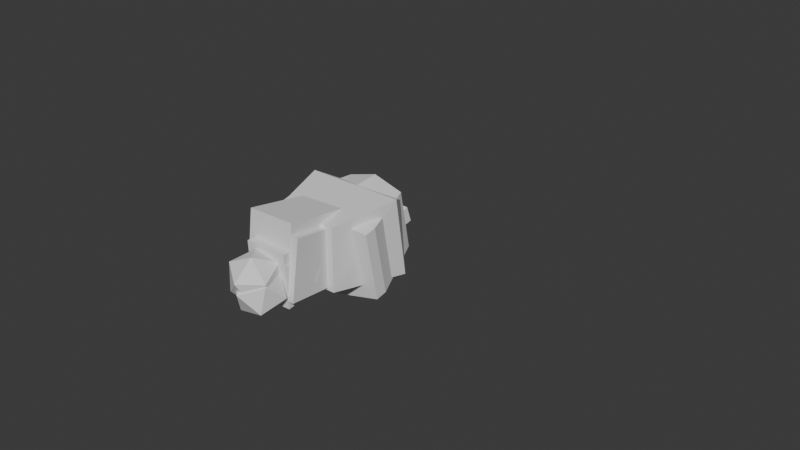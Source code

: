 # Source: man.blend  (saved by Blender 5.0.119; exported with 4.5.12 LTS)
import bpy
from mathutils import Matrix  # noqa: F401  (used for matrix-valued properties, if any)

bpy.ops.wm.read_factory_settings(use_empty=True)
scene = bpy.context.scene
scene.name = 'Scene'

# ---- collections
col_collection = bpy.data.collections.new('Collection'); scene.collection.children.link(col_collection)

# ---- world
world_world = bpy.data.worlds.new('World'); scene.world = world_world
world_world.use_nodes = True; world_world.node_tree.nodes.clear()
_N = world_world.node_tree.nodes; _L = world_world.node_tree.links
n0 = _N.new('ShaderNodeOutputWorld'); n0.name = 'World Output'; n0.location = (200, 100)
n1 = _N.new('ShaderNodeBackground'); n1.name = 'Background'; n1.location = (-200, 100)
n1.inputs[0].default_value = (0.05088, 0.05088, 0.05088, 1.0)
_L.new(n1.outputs[0], n0.inputs[0])
n0.is_active_output = True
world_world.color = (0.05088, 0.05088, 0.05088)
world_world.sun_shadow_jitter_overblur = 0.0

# ---- meshes
me_cube_002 = bpy.data.meshes.new('Cube.002')
me_cube_002.from_pydata([(-0.3819, -0.4941, -0.7175), (-0.3563, -0.4609, 0.7191), (-0.3819, 0.4941, -0.7175), (-0.3563, 0.4609, 0.7191), (0.3819, -0.4941, -0.7175), (0.3563, -0.4609, 0.7191), (0.3819, 0.4941, -0.7175), (0.3563, 0.4609, 0.7191), (-0.5401, -0.769, 0.0), (-0.4578, 0.7735, 0.0), (0.4578, 0.7735, 0.0), (0.5401, -0.769, 0.0), (0.0, 0.5568, -0.7881), (0.0, 0.5194, 0.7849), (0.0, -0.5568, -0.7881), (0.0, -0.5194, 0.7849), (0.0, -0.8577, 0.0), (0.0, 0.8487, 0.0)], [], [(8, 1, 3, 9), (17, 13, 7, 10), (10, 7, 5, 11), (16, 15, 1, 8), (12, 6, 4, 14), (13, 3, 1, 15), (14, 16, 8, 0), (6, 10, 11, 4), (12, 17, 10, 6), (0, 8, 9, 2), (2, 9, 17, 12), (4, 11, 16, 14), (7, 13, 15, 5), (2, 12, 14, 0), (11, 5, 15, 16), (9, 3, 13, 17)])
_uv = me_cube_002.uv_layers.new(name='UVMap')
_uv.uv.foreach_set('vector', [0.5, 0.0, 0.625, 0.0, 0.625, 0.25, 0.5, 0.25, 0.5, 0.375, 0.625, 0.375, 0.625, 0.5, 0.5, 0.5, 0.5, 0.5, 0.625, 0.5, 0.625, 0.75, 0.5, 0.75, 0.5, 0.875, 0.625, 0.875, 0.625, 1.0, 0.5, 1.0, 0.25, 0.5, 0.375, 0.5, 0.375, 0.75, 0.25, 0.75, 0.75, 0.5, 0.875, 0.5, 0.875, 0.75, 0.75, 0.75, 0.375, 0.875, 0.5, 0.875, 0.5, 1.0, 0.375, 1.0, 0.375, 0.5, 0.5, 0.5, 0.5, 0.75, 0.375, 0.75, 0.375, 0.375, 0.5, 0.375, 0.5, 0.5, 0.375, 0.5, 0.375, 0.0, 0.5, 0.0, 0.5, 0.25, 0.375, 0.25, 0.375, 0.25, 0.5, 0.25, 0.5, 0.375, 0.375, 0.375, 0.375, 0.75, 0.5, 0.75, 0.5, 0.875, 0.375, 0.875, 0.625, 0.5, 0.75, 0.5, 0.75, 0.75, 0.625, 0.75, 0.125, 0.5, 0.25, 0.5, 0.25, 0.75, 0.125, 0.75, 0.5, 0.75, 0.625, 0.75, 0.625, 0.875, 0.5, 0.875, 0.5, 0.25, 0.625, 0.25, 0.625, 0.375, 0.5, 0.375])
me_cube_002.update()
me_cube_003 = bpy.data.meshes.new('Cube.003')
me_cube_003.from_pydata([(-0.2814, -0.3358, 0.2636), (-0.2814, -0.2173, -0.3675), (-0.2814, 0.2173, 0.3675), (-0.2814, 0.3358, -0.2636), (0.2814, -0.3358, 0.2636), (0.2814, -0.2173, -0.3675), (0.2814, 0.2173, 0.3675), (0.2814, 0.3358, -0.2636)], [], [(0, 1, 3, 2), (2, 3, 7, 6), (6, 7, 5, 4), (4, 5, 1, 0), (2, 6, 4, 0), (7, 3, 1, 5)])
_uv = me_cube_003.uv_layers.new(name='UVMap')
_uv.uv.foreach_set('vector', [0.375, 0.0, 0.625, 0.0, 0.625, 0.25, 0.375, 0.25, 0.375, 0.25, 0.625, 0.25, 0.625, 0.5, 0.375, 0.5, 0.375, 0.5, 0.625, 0.5, 0.625, 0.75, 0.375, 0.75, 0.375, 0.75, 0.625, 0.75, 0.625, 1.0, 0.375, 1.0, 0.125, 0.5, 0.375, 0.5, 0.375, 0.75, 0.125, 0.75, 0.625, 0.5, 0.875, 0.5, 0.875, 0.75, 0.625, 0.75])
me_cube_003.update()
me_cube_004 = bpy.data.meshes.new('Cube.004')
me_cube_004.from_pydata([(-0.6479, -0.6479, -1.0), (-0.6064, -0.4756, 0.9), (-0.6479, 0.6479, -1.0), (-0.6064, 0.6064, 1.0), (0.6479, -0.6479, -1.0), (0.6064, -0.4756, 0.9), (0.6479, 0.6479, -1.0), (0.6064, 0.6064, 1.0), (-1.0, -0.8078, 0.3141), (-1.0, 0.8154, 0.5679), (1.0, 0.8154, 0.5679), (1.0, -0.8078, 0.3141)], [], [(8, 1, 3, 9), (9, 3, 7, 10), (10, 7, 5, 11), (11, 5, 1, 8), (2, 6, 4, 0), (7, 3, 1, 5), (4, 11, 8, 0), (6, 10, 11, 4), (2, 9, 10, 6), (0, 8, 9, 2)])
_uv = me_cube_004.uv_layers.new(name='UVMap')
_uv.uv.foreach_set('vector', [0.5479, 0.0, 0.625, 0.0, 0.625, 0.25, 0.5479, 0.25, 0.5479, 0.25, 0.625, 0.25, 0.625, 0.5, 0.5479, 0.5, 0.5479, 0.5, 0.625, 0.5, 0.625, 0.75, 0.5479, 0.75, 0.5479, 0.75, 0.625, 0.75, 0.625, 1.0, 0.5479, 1.0, 0.125, 0.5, 0.375, 0.5, 0.375, 0.75, 0.125, 0.75, 0.625, 0.5, 0.875, 0.5, 0.875, 0.75, 0.625, 0.75, 0.375, 0.75, 0.5479, 0.75, 0.5479, 1.0, 0.375, 1.0, 0.375, 0.5, 0.5479, 0.5, 0.5479, 0.75, 0.375, 0.75, 0.375, 0.25, 0.5479, 0.25, 0.5479, 0.5, 0.375, 0.5, 0.375, 0.0, 0.5479, 0.0, 0.5479, 0.25, 0.375, 0.25])
me_cube_004.update()
me_icosphere = bpy.data.meshes.new('Icosphere')
me_icosphere.from_pydata([(-0.03477, -0.09363, 0.4976), (0.2964, 0.2776, 0.3045), (-0.2314, 0.3531, 0.2818), (-0.4609, -0.1172, 0.1773), (-0.07497, -0.4834, 0.1353), (0.3931, -0.2394, 0.2139), (0.07497, 0.4834, -0.1353), (-0.3931, 0.2394, -0.2139), (-0.2964, -0.2776, -0.3045), (0.2314, -0.3531, -0.2818), (0.4609, 0.1172, -0.1773), (0.03477, 0.09363, -0.4976)], [], [(0, 1, 2), (1, 0, 5), (0, 2, 3), (0, 3, 4), (0, 4, 5), (1, 5, 10), (2, 1, 6), (3, 2, 7), (4, 3, 8), (5, 4, 9), (1, 10, 6), (2, 6, 7), (3, 7, 8), (4, 8, 9), (5, 9, 10), (6, 10, 11), (7, 6, 11), (8, 7, 11), (9, 8, 11), (10, 9, 11)])
_uv = me_icosphere.uv_layers.new(name='UVMap')
_uv.uv.foreach_set('vector', [0.1818, 0.0, 0.2727, 0.1575, 0.09091, 0.1575, 0.2727, 0.1575, 0.3636, 0.0, 0.4545, 0.1575, 0.9091, 0.0, 1.0, 0.1575, 0.8182, 0.1575, 0.7273, 0.0, 0.8182, 0.1575, 0.6364, 0.1575, 0.5455, 0.0, 0.6364, 0.1575, 0.4545, 0.1575, 0.2727, 0.1575, 0.4545, 0.1575, 0.3636, 0.3149, 0.09091, 0.1575, 0.2727, 0.1575, 0.1818, 0.3149, 0.8182, 0.1575, 1.0, 0.1575, 0.9091, 0.3149, 0.6364, 0.1575, 0.8182, 0.1575, 0.7273, 0.3149, 0.4545, 0.1575, 0.6364, 0.1575, 0.5455, 0.3149, 0.2727, 0.1575, 0.3636, 0.3149, 0.1818, 0.3149, 0.09091, 0.1575, 0.1818, 0.3149, 0.0, 0.3149, 0.8182, 0.1575, 0.9091, 0.3149, 0.7273, 0.3149, 0.6364, 0.1575, 0.7273, 0.3149, 0.5455, 0.3149, 0.4545, 0.1575, 0.5455, 0.3149, 0.3636, 0.3149, 0.1818, 0.3149, 0.3636, 0.3149, 0.2727, 0.4724, 0.0, 0.3149, 0.1818, 0.3149, 0.09091, 0.4724, 0.7273, 0.3149, 0.9091, 0.3149, 0.8182, 0.4724, 0.5455, 0.3149, 0.7273, 0.3149, 0.6364, 0.4724, 0.3636, 0.3149, 0.5455, 0.3149, 0.4545, 0.4724])
me_icosphere.update()
me_cube_005 = bpy.data.meshes.new('Cube.005')
me_cube_005.from_pydata([(0.04994, -0.3502, -0.8944), (-0.446, -0.2982, 0.742), (-0.02807, 0.3282, -0.9036), (-0.5043, 0.209, 0.7351), (0.5812, -0.2866, -0.7107), (-0.0488, -0.2507, 0.8793), (0.5032, 0.3918, -0.72), (-0.1071, 0.2566, 0.8724)], [], [(0, 1, 3, 2), (2, 3, 7, 6), (6, 7, 5, 4), (4, 5, 1, 0), (2, 6, 4, 0), (7, 3, 1, 5)])
_uv = me_cube_005.uv_layers.new(name='UVMap')
_uv.uv.foreach_set('vector', [0.375, 0.0, 0.625, 0.0, 0.625, 0.25, 0.375, 0.25, 0.375, 0.25, 0.625, 0.25, 0.625, 0.5, 0.375, 0.5, 0.375, 0.5, 0.625, 0.5, 0.625, 0.75, 0.375, 0.75, 0.375, 0.75, 0.625, 0.75, 0.625, 1.0, 0.375, 1.0, 0.125, 0.5, 0.375, 0.5, 0.375, 0.75, 0.125, 0.75, 0.625, 0.5, 0.875, 0.5, 0.875, 0.75, 0.625, 0.75])
me_cube_005.update()
me_cube_006 = bpy.data.meshes.new('Cube.006')
me_cube_006.from_pydata([(-0.4857, -0.4857, -0.4857), (-0.4857, -0.4857, 0.4857), (-0.4857, 0.4857, -0.4857), (-0.4857, 0.4857, 0.4857), (0.4857, -0.4857, -0.4857), (0.4857, -0.4857, 0.4857), (0.4857, 0.4857, -0.4857), (0.4857, 0.4857, 0.4857)], [], [(0, 1, 3, 2), (2, 3, 7, 6), (6, 7, 5, 4), (4, 5, 1, 0), (2, 6, 4, 0), (7, 3, 1, 5)])
_uv = me_cube_006.uv_layers.new(name='UVMap')
_uv.uv.foreach_set('vector', [0.375, 0.0, 0.625, 0.0, 0.625, 0.25, 0.375, 0.25, 0.375, 0.25, 0.625, 0.25, 0.625, 0.5, 0.375, 0.5, 0.375, 0.5, 0.625, 0.5, 0.625, 0.75, 0.375, 0.75, 0.375, 0.75, 0.625, 0.75, 0.625, 1.0, 0.375, 1.0, 0.125, 0.5, 0.375, 0.5, 0.375, 0.75, 0.125, 0.75, 0.625, 0.5, 0.875, 0.5, 0.875, 0.75, 0.625, 0.75])
me_cube_006.update()
me_cube_007 = bpy.data.meshes.new('Cube.007')
me_cube_007.from_pydata([(-1.042, -0.7327, -0.6027), (-0.6204, -0.6204, 0.6204), (-1.042, 0.6409, -0.5939), (-0.6204, 0.5721, 0.6204), (1.042, -0.7327, -0.6027), (0.6204, -0.6204, 0.6204), (1.042, 0.715, -0.5939), (0.6204, 0.6204, 0.6204), (-1.042, 0.6515, -0.8356), (-1.042, -0.7312, -0.8445), (1.042, 0.7165, -0.8356), (1.042, -0.7312, -0.8445), (0.0, 0.8578, -0.6906), (0.0, 0.7605, 0.6481), (0.0, -0.9517, -0.7021), (0.0, -0.8056, 0.6481), (0.0, 0.8688, -1.005), (0.0, -0.9497, -1.017)], [], [(0, 1, 3, 2), (12, 13, 7, 6), (6, 7, 5, 4), (14, 15, 1, 0), (0, 2, 8, 9), (13, 3, 1, 15), (16, 10, 11, 17), (6, 4, 11, 10), (14, 0, 9, 17), (12, 6, 10, 16), (2, 12, 16, 8), (4, 14, 17, 11), (8, 16, 17, 9), (7, 13, 15, 5), (4, 5, 15, 14), (2, 3, 13, 12)])
_uv = me_cube_007.uv_layers.new(name='UVMap')
_uv.uv.foreach_set('vector', [0.375, 0.0, 0.625, 0.0, 0.625, 0.25, 0.375, 0.25, 0.375, 0.375, 0.625, 0.375, 0.625, 0.5, 0.375, 0.5, 0.375, 0.5, 0.625, 0.5, 0.625, 0.75, 0.375, 0.75, 0.375, 0.875, 0.625, 0.875, 0.625, 1.0, 0.375, 1.0, 0.375, 0.0, 0.375, 0.25, 0.375, 0.25, 0.375, 0.0, 0.75, 0.5, 0.875, 0.5, 0.875, 0.75, 0.75, 0.75, 0.25, 0.5, 0.375, 0.5, 0.375, 0.75, 0.25, 0.75, 0.375, 0.5, 0.375, 0.75, 0.375, 0.75, 0.375, 0.5, 0.375, 0.875, 0.375, 1.0, 0.375, 1.0, 0.375, 0.875, 0.375, 0.375, 0.375, 0.5, 0.375, 0.5, 0.375, 0.375, 0.375, 0.25, 0.375, 0.375, 0.375, 0.375, 0.375, 0.25, 0.375, 0.75, 0.375, 0.875, 0.375, 0.875, 0.375, 0.75, 0.125, 0.5, 0.25, 0.5, 0.25, 0.75, 0.125, 0.75, 0.625, 0.5, 0.75, 0.5, 0.75, 0.75, 0.625, 0.75, 0.375, 0.75, 0.625, 0.75, 0.625, 0.875, 0.375, 0.875, 0.375, 0.25, 0.625, 0.25, 0.625, 0.375, 0.375, 0.375])
me_cube_007.update()
me_cube_001 = bpy.data.meshes.new('Cube.001')
me_cube_001.from_pydata([(-0.3308, -0.5718, -1.299), (-0.5776, -0.5978, 1.285), (-0.3304, 0.4965, -1.341), (-0.5771, 0.6111, 1.279), (0.494, -0.5718, -1.247), (0.4135, -0.5978, 1.347), (0.4944, 0.4964, -1.29), (0.414, 0.611, 1.341)], [], [(0, 1, 3, 2), (2, 3, 7, 6), (6, 7, 5, 4), (4, 5, 1, 0), (2, 6, 4, 0), (7, 3, 1, 5)])
_uv = me_cube_001.uv_layers.new(name='UVMap')
_uv.uv.foreach_set('vector', [0.375, 0.0, 0.625, 0.0, 0.625, 0.25, 0.375, 0.25, 0.375, 0.25, 0.625, 0.25, 0.625, 0.5, 0.375, 0.5, 0.375, 0.5, 0.625, 0.5, 0.625, 0.75, 0.375, 0.75, 0.375, 0.75, 0.625, 0.75, 0.625, 1.0, 0.375, 1.0, 0.125, 0.5, 0.375, 0.5, 0.375, 0.75, 0.125, 0.75, 0.625, 0.5, 0.875, 0.5, 0.875, 0.75, 0.625, 0.75])
me_cube_001.update()
me_icosphere_001 = bpy.data.meshes.new('Icosphere.001')
me_icosphere_001.from_pydata([(0.03066, -0.1068, 0.4953), (0.4633, -0.09765, 0.1829), (0.2067, 0.3562, 0.2966), (-0.3166, 0.2518, 0.3065), (-0.3834, -0.2666, 0.1989), (0.09862, -0.4826, 0.1225), (0.3834, 0.2666, -0.1989), (-0.09862, 0.4826, -0.1225), (-0.4633, 0.09765, -0.1829), (-0.2067, -0.3562, -0.2966), (0.3166, -0.2518, -0.3065), (-0.03066, 0.1068, -0.4953)], [], [(0, 1, 2), (1, 0, 5), (0, 2, 3), (0, 3, 4), (0, 4, 5), (1, 5, 10), (2, 1, 6), (3, 2, 7), (4, 3, 8), (5, 4, 9), (1, 10, 6), (2, 6, 7), (3, 7, 8), (4, 8, 9), (5, 9, 10), (6, 10, 11), (7, 6, 11), (8, 7, 11), (9, 8, 11), (10, 9, 11)])
_uv = me_icosphere_001.uv_layers.new(name='UVMap')
_uv.uv.foreach_set('vector', [0.1818, 0.0, 0.2727, 0.1575, 0.09091, 0.1575, 0.2727, 0.1575, 0.3636, 0.0, 0.4545, 0.1575, 0.9091, 0.0, 1.0, 0.1575, 0.8182, 0.1575, 0.7273, 0.0, 0.8182, 0.1575, 0.6364, 0.1575, 0.5455, 0.0, 0.6364, 0.1575, 0.4545, 0.1575, 0.2727, 0.1575, 0.4545, 0.1575, 0.3636, 0.3149, 0.09091, 0.1575, 0.2727, 0.1575, 0.1818, 0.3149, 0.8182, 0.1575, 1.0, 0.1575, 0.9091, 0.3149, 0.6364, 0.1575, 0.8182, 0.1575, 0.7273, 0.3149, 0.4545, 0.1575, 0.6364, 0.1575, 0.5455, 0.3149, 0.2727, 0.1575, 0.3636, 0.3149, 0.1818, 0.3149, 0.09091, 0.1575, 0.1818, 0.3149, 0.0, 0.3149, 0.8182, 0.1575, 0.9091, 0.3149, 0.7273, 0.3149, 0.6364, 0.1575, 0.7273, 0.3149, 0.5455, 0.3149, 0.4545, 0.1575, 0.5455, 0.3149, 0.3636, 0.3149, 0.1818, 0.3149, 0.3636, 0.3149, 0.2727, 0.4724, 0.0, 0.3149, 0.1818, 0.3149, 0.09091, 0.4724, 0.7273, 0.3149, 0.9091, 0.3149, 0.8182, 0.4724, 0.5455, 0.3149, 0.7273, 0.3149, 0.6364, 0.4724, 0.3636, 0.3149, 0.5455, 0.3149, 0.4545, 0.4724])
me_icosphere_001.update()
me_cube = bpy.data.meshes.new('Cube')
me_cube.from_pydata([(-0.297, -0.297, -1.385), (-0.4326, -0.4326, 1.385), (-0.297, 0.297, -1.385), (-0.4326, 0.4326, 1.385), (0.297, -0.297, -1.385), (0.4326, -0.4326, 1.385), (0.297, 0.297, -1.385), (0.4326, 0.4326, 1.385)], [], [(0, 1, 3, 2), (2, 3, 7, 6), (6, 7, 5, 4), (4, 5, 1, 0), (2, 6, 4, 0), (7, 3, 1, 5)])
_uv = me_cube.uv_layers.new(name='UVMap')
_uv.uv.foreach_set('vector', [0.375, 0.0, 0.625, 0.0, 0.625, 0.25, 0.375, 0.25, 0.375, 0.25, 0.625, 0.25, 0.625, 0.5, 0.375, 0.5, 0.375, 0.5, 0.625, 0.5, 0.625, 0.75, 0.375, 0.75, 0.375, 0.75, 0.625, 0.75, 0.625, 1.0, 0.375, 1.0, 0.125, 0.5, 0.375, 0.5, 0.375, 0.75, 0.125, 0.75, 0.625, 0.5, 0.875, 0.5, 0.875, 0.75, 0.625, 0.75])
me_cube.update()
me_icosphere_002 = bpy.data.meshes.new('Icosphere.002')
me_icosphere_002.from_pydata([(0.01626, -0.05662, 0.2626), (0.2456, -0.05178, 0.09698), (0.1096, 0.1889, 0.1573), (-0.1679, 0.1335, 0.1625), (-0.2033, -0.1414, 0.1055), (0.05229, -0.2559, 0.06494), (0.2033, 0.1414, -0.1055), (-0.05229, 0.2559, -0.06494), (-0.2456, 0.05178, -0.09698), (-0.1096, -0.1889, -0.1573), (0.1679, -0.1335, -0.1625), (-0.01626, 0.05662, -0.2626)], [], [(0, 1, 2), (1, 0, 5), (0, 2, 3), (0, 3, 4), (0, 4, 5), (1, 5, 10), (2, 1, 6), (3, 2, 7), (4, 3, 8), (5, 4, 9), (1, 10, 6), (2, 6, 7), (3, 7, 8), (4, 8, 9), (5, 9, 10), (6, 10, 11), (7, 6, 11), (8, 7, 11), (9, 8, 11), (10, 9, 11)])
_uv = me_icosphere_002.uv_layers.new(name='UVMap')
_uv.uv.foreach_set('vector', [0.1818, 0.0, 0.2727, 0.1575, 0.09091, 0.1575, 0.2727, 0.1575, 0.3636, 0.0, 0.4545, 0.1575, 0.9091, 0.0, 1.0, 0.1575, 0.8182, 0.1575, 0.7273, 0.0, 0.8182, 0.1575, 0.6364, 0.1575, 0.5455, 0.0, 0.6364, 0.1575, 0.4545, 0.1575, 0.2727, 0.1575, 0.4545, 0.1575, 0.3636, 0.3149, 0.09091, 0.1575, 0.2727, 0.1575, 0.1818, 0.3149, 0.8182, 0.1575, 1.0, 0.1575, 0.9091, 0.3149, 0.6364, 0.1575, 0.8182, 0.1575, 0.7273, 0.3149, 0.4545, 0.1575, 0.6364, 0.1575, 0.5455, 0.3149, 0.2727, 0.1575, 0.3636, 0.3149, 0.1818, 0.3149, 0.09091, 0.1575, 0.1818, 0.3149, 0.0, 0.3149, 0.8182, 0.1575, 0.9091, 0.3149, 0.7273, 0.3149, 0.6364, 0.1575, 0.7273, 0.3149, 0.5455, 0.3149, 0.4545, 0.1575, 0.5455, 0.3149, 0.3636, 0.3149, 0.1818, 0.3149, 0.3636, 0.3149, 0.2727, 0.4724, 0.0, 0.3149, 0.1818, 0.3149, 0.09091, 0.4724, 0.7273, 0.3149, 0.9091, 0.3149, 0.8182, 0.4724, 0.5455, 0.3149, 0.7273, 0.3149, 0.6364, 0.4724, 0.3636, 0.3149, 0.5455, 0.3149, 0.4545, 0.4724])
me_icosphere_002.update()
me_cube_008 = bpy.data.meshes.new('Cube.008')
me_cube_008.from_pydata([(-0.552, -0.9212, 0.1717), (-0.552, -0.9212, -0.1717), (-0.3627, 0.9212, 0.1128), (-0.3627, 0.9212, -0.1128), (0.552, -0.9212, 0.1717), (0.552, -0.9212, -0.1717), (0.3627, 0.9212, 0.1128), (0.3627, 0.9212, -0.1128)], [], [(0, 1, 3, 2), (2, 3, 7, 6), (6, 7, 5, 4), (4, 5, 1, 0), (2, 6, 4, 0), (7, 3, 1, 5)])
_uv = me_cube_008.uv_layers.new(name='UVMap')
_uv.uv.foreach_set('vector', [0.375, 0.0, 0.625, 0.0, 0.625, 0.25, 0.375, 0.25, 0.375, 0.25, 0.625, 0.25, 0.625, 0.5, 0.375, 0.5, 0.375, 0.5, 0.625, 0.5, 0.625, 0.75, 0.375, 0.75, 0.375, 0.75, 0.625, 0.75, 0.625, 1.0, 0.375, 1.0, 0.125, 0.5, 0.375, 0.5, 0.375, 0.75, 0.125, 0.75, 0.625, 0.5, 0.875, 0.5, 0.875, 0.75, 0.625, 0.75])
me_cube_008.update()
me_icosphere_003 = bpy.data.meshes.new('Icosphere.003')
me_icosphere_003.from_pydata([(0.02502, -0.08714, 0.4042), (0.3781, -0.07969, 0.1493), (0.1686, 0.2907, 0.2421), (-0.2584, 0.2055, 0.2501), (-0.3129, -0.2176, 0.1623), (0.08048, -0.3938, 0.09995), (0.3129, 0.2176, -0.1623), (-0.08048, 0.3938, -0.09995), (-0.3781, 0.07969, -0.1493), (-0.1686, -0.2907, -0.2421), (0.2584, -0.2055, -0.2501), (-0.02502, 0.08714, -0.4042)], [], [(0, 1, 2), (1, 0, 5), (0, 2, 3), (0, 3, 4), (0, 4, 5), (1, 5, 10), (2, 1, 6), (3, 2, 7), (4, 3, 8), (5, 4, 9), (1, 10, 6), (2, 6, 7), (3, 7, 8), (4, 8, 9), (5, 9, 10), (6, 10, 11), (7, 6, 11), (8, 7, 11), (9, 8, 11), (10, 9, 11)])
_uv = me_icosphere_003.uv_layers.new(name='UVMap')
_uv.uv.foreach_set('vector', [0.1818, 0.0, 0.2727, 0.1575, 0.09091, 0.1575, 0.2727, 0.1575, 0.3636, 0.0, 0.4545, 0.1575, 0.9091, 0.0, 1.0, 0.1575, 0.8182, 0.1575, 0.7273, 0.0, 0.8182, 0.1575, 0.6364, 0.1575, 0.5455, 0.0, 0.6364, 0.1575, 0.4545, 0.1575, 0.2727, 0.1575, 0.4545, 0.1575, 0.3636, 0.3149, 0.09091, 0.1575, 0.2727, 0.1575, 0.1818, 0.3149, 0.8182, 0.1575, 1.0, 0.1575, 0.9091, 0.3149, 0.6364, 0.1575, 0.8182, 0.1575, 0.7273, 0.3149, 0.4545, 0.1575, 0.6364, 0.1575, 0.5455, 0.3149, 0.2727, 0.1575, 0.3636, 0.3149, 0.1818, 0.3149, 0.09091, 0.1575, 0.1818, 0.3149, 0.0, 0.3149, 0.8182, 0.1575, 0.9091, 0.3149, 0.7273, 0.3149, 0.6364, 0.1575, 0.7273, 0.3149, 0.5455, 0.3149, 0.4545, 0.1575, 0.5455, 0.3149, 0.3636, 0.3149, 0.1818, 0.3149, 0.3636, 0.3149, 0.2727, 0.4724, 0.0, 0.3149, 0.1818, 0.3149, 0.09091, 0.4724, 0.7273, 0.3149, 0.9091, 0.3149, 0.8182, 0.4724, 0.5455, 0.3149, 0.7273, 0.3149, 0.6364, 0.4724, 0.3636, 0.3149, 0.5455, 0.3149, 0.4545, 0.4724])
me_icosphere_003.update()
me_cube_009 = bpy.data.meshes.new('Cube.009')
me_cube_009.from_pydata([(0.2093, -0.1156, 0.9316), (0.2054, -0.5082, -0.7334), (0.2956, 0.535, 0.7426), (0.2699, -0.02181, -0.8747), (-0.3515, -0.05229, 0.8937), (-0.2139, -0.4609, -0.7617), (-0.2653, 0.5983, 0.7048), (-0.1495, 0.02554, -0.903)], [], [(0, 1, 3, 2), (2, 3, 7, 6), (6, 7, 5, 4), (4, 5, 1, 0), (2, 6, 4, 0), (7, 3, 1, 5)])
_uv = me_cube_009.uv_layers.new(name='UVMap')
_uv.uv.foreach_set('vector', [0.375, 0.0, 0.625, 0.0, 0.625, 0.25, 0.375, 0.25, 0.375, 0.25, 0.625, 0.25, 0.625, 0.5, 0.375, 0.5, 0.375, 0.5, 0.625, 0.5, 0.625, 0.75, 0.375, 0.75, 0.375, 0.75, 0.625, 0.75, 0.625, 1.0, 0.375, 1.0, 0.125, 0.5, 0.375, 0.5, 0.375, 0.75, 0.125, 0.75, 0.625, 0.5, 0.875, 0.5, 0.875, 0.75, 0.625, 0.75])
me_cube_009.update()
me_cube_010 = bpy.data.meshes.new('Cube.010')
me_cube_010.from_pydata([(-0.196, -0.3182, -0.3196), (-0.196, -0.04428, 0.4488), (-0.196, 0.04428, -0.4488), (-0.196, 0.3182, 0.3196), (0.196, -0.3182, -0.3196), (0.196, -0.04428, 0.4488), (0.196, 0.04428, -0.4488), (0.196, 0.3182, 0.3196)], [], [(0, 1, 3, 2), (2, 3, 7, 6), (6, 7, 5, 4), (4, 5, 1, 0), (2, 6, 4, 0), (7, 3, 1, 5)])
_uv = me_cube_010.uv_layers.new(name='UVMap')
_uv.uv.foreach_set('vector', [0.375, 0.0, 0.625, 0.0, 0.625, 0.25, 0.375, 0.25, 0.375, 0.25, 0.625, 0.25, 0.625, 0.5, 0.375, 0.5, 0.375, 0.5, 0.625, 0.5, 0.625, 0.75, 0.375, 0.75, 0.375, 0.75, 0.625, 0.75, 0.625, 1.0, 0.375, 1.0, 0.125, 0.5, 0.375, 0.5, 0.375, 0.75, 0.125, 0.75, 0.625, 0.5, 0.875, 0.5, 0.875, 0.75, 0.625, 0.75])
me_cube_010.update()
me_icosphere_004 = bpy.data.meshes.new('Icosphere.004')
me_icosphere_004.from_pydata([(-0.02502, -0.08714, 0.4042), (-0.3781, -0.07969, 0.1493), (-0.1686, 0.2907, 0.2421), (0.2584, 0.2055, 0.2501), (0.3129, -0.2176, 0.1623), (-0.08048, -0.3938, 0.09995), (-0.3129, 0.2176, -0.1623), (0.08048, 0.3938, -0.09995), (0.3781, 0.07969, -0.1493), (0.1686, -0.2907, -0.2421), (-0.2584, -0.2055, -0.2501), (0.02502, 0.08714, -0.4042)], [], [(0, 1, 2), (1, 0, 5), (0, 2, 3), (0, 3, 4), (0, 4, 5), (1, 5, 10), (2, 1, 6), (3, 2, 7), (4, 3, 8), (5, 4, 9), (1, 10, 6), (2, 6, 7), (3, 7, 8), (4, 8, 9), (5, 9, 10), (6, 10, 11), (7, 6, 11), (8, 7, 11), (9, 8, 11), (10, 9, 11)])
_uv = me_icosphere_004.uv_layers.new(name='UVMap')
_uv.uv.foreach_set('vector', [0.1818, 0.0, 0.2727, 0.1575, 0.09091, 0.1575, 0.2727, 0.1575, 0.3636, 0.0, 0.4545, 0.1575, 0.9091, 0.0, 1.0, 0.1575, 0.8182, 0.1575, 0.7273, 0.0, 0.8182, 0.1575, 0.6364, 0.1575, 0.5455, 0.0, 0.6364, 0.1575, 0.4545, 0.1575, 0.2727, 0.1575, 0.4545, 0.1575, 0.3636, 0.3149, 0.09091, 0.1575, 0.2727, 0.1575, 0.1818, 0.3149, 0.8182, 0.1575, 1.0, 0.1575, 0.9091, 0.3149, 0.6364, 0.1575, 0.8182, 0.1575, 0.7273, 0.3149, 0.4545, 0.1575, 0.6364, 0.1575, 0.5455, 0.3149, 0.2727, 0.1575, 0.3636, 0.3149, 0.1818, 0.3149, 0.09091, 0.1575, 0.1818, 0.3149, 0.0, 0.3149, 0.8182, 0.1575, 0.9091, 0.3149, 0.7273, 0.3149, 0.6364, 0.1575, 0.7273, 0.3149, 0.5455, 0.3149, 0.4545, 0.1575, 0.5455, 0.3149, 0.3636, 0.3149, 0.1818, 0.3149, 0.3636, 0.3149, 0.2727, 0.4724, 0.0, 0.3149, 0.1818, 0.3149, 0.09091, 0.4724, 0.7273, 0.3149, 0.9091, 0.3149, 0.8182, 0.4724, 0.5455, 0.3149, 0.7273, 0.3149, 0.6364, 0.4724, 0.3636, 0.3149, 0.5455, 0.3149, 0.4545, 0.4724])
me_icosphere_004.update()
me_icosphere_005 = bpy.data.meshes.new('Icosphere.005')
me_icosphere_005.from_pydata([(0.03477, -0.09363, 0.4976), (-0.2964, 0.2776, 0.3045), (0.2314, 0.3531, 0.2818), (0.4609, -0.1172, 0.1773), (0.07497, -0.4834, 0.1353), (-0.3931, -0.2394, 0.2139), (-0.07497, 0.4834, -0.1353), (0.3931, 0.2394, -0.2139), (0.2964, -0.2776, -0.3045), (-0.2314, -0.3531, -0.2818), (-0.4609, 0.1172, -0.1773), (-0.03477, 0.09363, -0.4976)], [], [(0, 1, 2), (1, 0, 5), (0, 2, 3), (0, 3, 4), (0, 4, 5), (1, 5, 10), (2, 1, 6), (3, 2, 7), (4, 3, 8), (5, 4, 9), (1, 10, 6), (2, 6, 7), (3, 7, 8), (4, 8, 9), (5, 9, 10), (6, 10, 11), (7, 6, 11), (8, 7, 11), (9, 8, 11), (10, 9, 11)])
_uv = me_icosphere_005.uv_layers.new(name='UVMap')
_uv.uv.foreach_set('vector', [0.1818, 0.0, 0.2727, 0.1575, 0.09091, 0.1575, 0.2727, 0.1575, 0.3636, 0.0, 0.4545, 0.1575, 0.9091, 0.0, 1.0, 0.1575, 0.8182, 0.1575, 0.7273, 0.0, 0.8182, 0.1575, 0.6364, 0.1575, 0.5455, 0.0, 0.6364, 0.1575, 0.4545, 0.1575, 0.2727, 0.1575, 0.4545, 0.1575, 0.3636, 0.3149, 0.09091, 0.1575, 0.2727, 0.1575, 0.1818, 0.3149, 0.8182, 0.1575, 1.0, 0.1575, 0.9091, 0.3149, 0.6364, 0.1575, 0.8182, 0.1575, 0.7273, 0.3149, 0.4545, 0.1575, 0.6364, 0.1575, 0.5455, 0.3149, 0.2727, 0.1575, 0.3636, 0.3149, 0.1818, 0.3149, 0.09091, 0.1575, 0.1818, 0.3149, 0.0, 0.3149, 0.8182, 0.1575, 0.9091, 0.3149, 0.7273, 0.3149, 0.6364, 0.1575, 0.7273, 0.3149, 0.5455, 0.3149, 0.4545, 0.1575, 0.5455, 0.3149, 0.3636, 0.3149, 0.1818, 0.3149, 0.3636, 0.3149, 0.2727, 0.4724, 0.0, 0.3149, 0.1818, 0.3149, 0.09091, 0.4724, 0.7273, 0.3149, 0.9091, 0.3149, 0.8182, 0.4724, 0.5455, 0.3149, 0.7273, 0.3149, 0.6364, 0.4724, 0.3636, 0.3149, 0.5455, 0.3149, 0.4545, 0.4724])
me_icosphere_005.update()
me_cube_011 = bpy.data.meshes.new('Cube.011')
me_cube_011.from_pydata([(0.196, -0.3182, -0.3196), (0.196, -0.04428, 0.4488), (0.196, 0.04428, -0.4488), (0.196, 0.3182, 0.3196), (-0.196, -0.3182, -0.3196), (-0.196, -0.04428, 0.4488), (-0.196, 0.04428, -0.4488), (-0.196, 0.3182, 0.3196)], [], [(0, 1, 3, 2), (2, 3, 7, 6), (6, 7, 5, 4), (4, 5, 1, 0), (2, 6, 4, 0), (7, 3, 1, 5)])
_uv = me_cube_011.uv_layers.new(name='UVMap')
_uv.uv.foreach_set('vector', [0.375, 0.0, 0.625, 0.0, 0.625, 0.25, 0.375, 0.25, 0.375, 0.25, 0.625, 0.25, 0.625, 0.5, 0.375, 0.5, 0.375, 0.5, 0.625, 0.5, 0.625, 0.75, 0.375, 0.75, 0.375, 0.75, 0.625, 0.75, 0.625, 1.0, 0.375, 1.0, 0.125, 0.5, 0.375, 0.5, 0.375, 0.75, 0.125, 0.75, 0.625, 0.5, 0.875, 0.5, 0.875, 0.75, 0.625, 0.75])
me_cube_011.update()
me_cube_012 = bpy.data.meshes.new('Cube.012')
me_cube_012.from_pydata([(-0.2093, -0.1156, 0.9316), (-0.2054, -0.5082, -0.7334), (-0.2956, 0.535, 0.7426), (-0.2699, -0.02181, -0.8747), (0.3515, -0.05229, 0.8937), (0.2139, -0.4609, -0.7617), (0.2653, 0.5983, 0.7048), (0.1495, 0.02554, -0.903)], [], [(0, 1, 3, 2), (2, 3, 7, 6), (6, 7, 5, 4), (4, 5, 1, 0), (2, 6, 4, 0), (7, 3, 1, 5)])
_uv = me_cube_012.uv_layers.new(name='UVMap')
_uv.uv.foreach_set('vector', [0.375, 0.0, 0.625, 0.0, 0.625, 0.25, 0.375, 0.25, 0.375, 0.25, 0.625, 0.25, 0.625, 0.5, 0.375, 0.5, 0.375, 0.5, 0.625, 0.5, 0.625, 0.75, 0.375, 0.75, 0.375, 0.75, 0.625, 0.75, 0.625, 1.0, 0.375, 1.0, 0.125, 0.5, 0.375, 0.5, 0.375, 0.75, 0.125, 0.75, 0.625, 0.5, 0.875, 0.5, 0.875, 0.75, 0.625, 0.75])
me_cube_012.update()
me_cube_013 = bpy.data.meshes.new('Cube.013')
me_cube_013.from_pydata([(-0.04994, -0.3502, -0.8944), (0.446, -0.2982, 0.742), (0.02807, 0.3282, -0.9036), (0.5043, 0.209, 0.7351), (-0.5812, -0.2866, -0.7107), (0.0488, -0.2507, 0.8793), (-0.5032, 0.3918, -0.72), (0.1071, 0.2566, 0.8724)], [], [(0, 1, 3, 2), (2, 3, 7, 6), (6, 7, 5, 4), (4, 5, 1, 0), (2, 6, 4, 0), (7, 3, 1, 5)])
_uv = me_cube_013.uv_layers.new(name='UVMap')
_uv.uv.foreach_set('vector', [0.375, 0.0, 0.625, 0.0, 0.625, 0.25, 0.375, 0.25, 0.375, 0.25, 0.625, 0.25, 0.625, 0.5, 0.375, 0.5, 0.375, 0.5, 0.625, 0.5, 0.625, 0.75, 0.375, 0.75, 0.375, 0.75, 0.625, 0.75, 0.625, 1.0, 0.375, 1.0, 0.125, 0.5, 0.375, 0.5, 0.375, 0.75, 0.125, 0.75, 0.625, 0.5, 0.875, 0.5, 0.875, 0.75, 0.625, 0.75])
me_cube_013.update()
me_icosphere_006 = bpy.data.meshes.new('Icosphere.006')
me_icosphere_006.from_pydata([(-0.01626, -0.05662, 0.2626), (-0.2456, -0.05178, 0.09698), (-0.1096, 0.1889, 0.1573), (0.1679, 0.1335, 0.1625), (0.2033, -0.1414, 0.1055), (-0.05229, -0.2559, 0.06494), (-0.2033, 0.1414, -0.1055), (0.05229, 0.2559, -0.06494), (0.2456, 0.05178, -0.09698), (0.1096, -0.1889, -0.1573), (-0.1679, -0.1335, -0.1625), (0.01626, 0.05662, -0.2626)], [], [(0, 1, 2), (1, 0, 5), (0, 2, 3), (0, 3, 4), (0, 4, 5), (1, 5, 10), (2, 1, 6), (3, 2, 7), (4, 3, 8), (5, 4, 9), (1, 10, 6), (2, 6, 7), (3, 7, 8), (4, 8, 9), (5, 9, 10), (6, 10, 11), (7, 6, 11), (8, 7, 11), (9, 8, 11), (10, 9, 11)])
_uv = me_icosphere_006.uv_layers.new(name='UVMap')
_uv.uv.foreach_set('vector', [0.1818, 0.0, 0.2727, 0.1575, 0.09091, 0.1575, 0.2727, 0.1575, 0.3636, 0.0, 0.4545, 0.1575, 0.9091, 0.0, 1.0, 0.1575, 0.8182, 0.1575, 0.7273, 0.0, 0.8182, 0.1575, 0.6364, 0.1575, 0.5455, 0.0, 0.6364, 0.1575, 0.4545, 0.1575, 0.2727, 0.1575, 0.4545, 0.1575, 0.3636, 0.3149, 0.09091, 0.1575, 0.2727, 0.1575, 0.1818, 0.3149, 0.8182, 0.1575, 1.0, 0.1575, 0.9091, 0.3149, 0.6364, 0.1575, 0.8182, 0.1575, 0.7273, 0.3149, 0.4545, 0.1575, 0.6364, 0.1575, 0.5455, 0.3149, 0.2727, 0.1575, 0.3636, 0.3149, 0.1818, 0.3149, 0.09091, 0.1575, 0.1818, 0.3149, 0.0, 0.3149, 0.8182, 0.1575, 0.9091, 0.3149, 0.7273, 0.3149, 0.6364, 0.1575, 0.7273, 0.3149, 0.5455, 0.3149, 0.4545, 0.1575, 0.5455, 0.3149, 0.3636, 0.3149, 0.1818, 0.3149, 0.3636, 0.3149, 0.2727, 0.4724, 0.0, 0.3149, 0.1818, 0.3149, 0.09091, 0.4724, 0.7273, 0.3149, 0.9091, 0.3149, 0.8182, 0.4724, 0.5455, 0.3149, 0.7273, 0.3149, 0.6364, 0.4724, 0.3636, 0.3149, 0.5455, 0.3149, 0.4545, 0.4724])
me_icosphere_006.update()
me_icosphere_007 = bpy.data.meshes.new('Icosphere.007')
me_icosphere_007.from_pydata([(-0.03066, -0.1068, 0.4953), (-0.4633, -0.09765, 0.1829), (-0.2067, 0.3562, 0.2966), (0.3166, 0.2518, 0.3065), (0.3834, -0.2666, 0.1989), (-0.09862, -0.4826, 0.1225), (-0.3834, 0.2666, -0.1989), (0.09862, 0.4826, -0.1225), (0.4633, 0.09765, -0.1829), (0.2067, -0.3562, -0.2966), (-0.3166, -0.2518, -0.3065), (0.03066, 0.1068, -0.4953)], [], [(0, 1, 2), (1, 0, 5), (0, 2, 3), (0, 3, 4), (0, 4, 5), (1, 5, 10), (2, 1, 6), (3, 2, 7), (4, 3, 8), (5, 4, 9), (1, 10, 6), (2, 6, 7), (3, 7, 8), (4, 8, 9), (5, 9, 10), (6, 10, 11), (7, 6, 11), (8, 7, 11), (9, 8, 11), (10, 9, 11)])
_uv = me_icosphere_007.uv_layers.new(name='UVMap')
_uv.uv.foreach_set('vector', [0.1818, 0.0, 0.2727, 0.1575, 0.09091, 0.1575, 0.2727, 0.1575, 0.3636, 0.0, 0.4545, 0.1575, 0.9091, 0.0, 1.0, 0.1575, 0.8182, 0.1575, 0.7273, 0.0, 0.8182, 0.1575, 0.6364, 0.1575, 0.5455, 0.0, 0.6364, 0.1575, 0.4545, 0.1575, 0.2727, 0.1575, 0.4545, 0.1575, 0.3636, 0.3149, 0.09091, 0.1575, 0.2727, 0.1575, 0.1818, 0.3149, 0.8182, 0.1575, 1.0, 0.1575, 0.9091, 0.3149, 0.6364, 0.1575, 0.8182, 0.1575, 0.7273, 0.3149, 0.4545, 0.1575, 0.6364, 0.1575, 0.5455, 0.3149, 0.2727, 0.1575, 0.3636, 0.3149, 0.1818, 0.3149, 0.09091, 0.1575, 0.1818, 0.3149, 0.0, 0.3149, 0.8182, 0.1575, 0.9091, 0.3149, 0.7273, 0.3149, 0.6364, 0.1575, 0.7273, 0.3149, 0.5455, 0.3149, 0.4545, 0.1575, 0.5455, 0.3149, 0.3636, 0.3149, 0.1818, 0.3149, 0.3636, 0.3149, 0.2727, 0.4724, 0.0, 0.3149, 0.1818, 0.3149, 0.09091, 0.4724, 0.7273, 0.3149, 0.9091, 0.3149, 0.8182, 0.4724, 0.5455, 0.3149, 0.7273, 0.3149, 0.6364, 0.4724, 0.3636, 0.3149, 0.5455, 0.3149, 0.4545, 0.4724])
me_icosphere_007.update()
me_cube_014 = bpy.data.meshes.new('Cube.014')
me_cube_014.from_pydata([(0.552, -0.9212, 0.1717), (0.552, -0.9212, -0.1717), (0.3627, 0.9212, 0.1128), (0.3627, 0.9212, -0.1128), (-0.552, -0.9212, 0.1717), (-0.552, -0.9212, -0.1717), (-0.3627, 0.9212, 0.1128), (-0.3627, 0.9212, -0.1128)], [], [(0, 1, 3, 2), (2, 3, 7, 6), (6, 7, 5, 4), (4, 5, 1, 0), (2, 6, 4, 0), (7, 3, 1, 5)])
_uv = me_cube_014.uv_layers.new(name='UVMap')
_uv.uv.foreach_set('vector', [0.375, 0.0, 0.625, 0.0, 0.625, 0.25, 0.375, 0.25, 0.375, 0.25, 0.625, 0.25, 0.625, 0.5, 0.375, 0.5, 0.375, 0.5, 0.625, 0.5, 0.625, 0.75, 0.375, 0.75, 0.375, 0.75, 0.625, 0.75, 0.625, 1.0, 0.375, 1.0, 0.125, 0.5, 0.375, 0.5, 0.375, 0.75, 0.125, 0.75, 0.625, 0.5, 0.875, 0.5, 0.875, 0.75, 0.625, 0.75])
me_cube_014.update()
me_cube_015 = bpy.data.meshes.new('Cube.015')
me_cube_015.from_pydata([(0.297, -0.297, -1.385), (0.4326, -0.4326, 1.385), (0.297, 0.297, -1.385), (0.4326, 0.4326, 1.385), (-0.297, -0.297, -1.385), (-0.4326, -0.4326, 1.385), (-0.297, 0.297, -1.385), (-0.4326, 0.4326, 1.385)], [], [(0, 1, 3, 2), (2, 3, 7, 6), (6, 7, 5, 4), (4, 5, 1, 0), (2, 6, 4, 0), (7, 3, 1, 5)])
_uv = me_cube_015.uv_layers.new(name='UVMap')
_uv.uv.foreach_set('vector', [0.375, 0.0, 0.625, 0.0, 0.625, 0.25, 0.375, 0.25, 0.375, 0.25, 0.625, 0.25, 0.625, 0.5, 0.375, 0.5, 0.375, 0.5, 0.625, 0.5, 0.625, 0.75, 0.375, 0.75, 0.375, 0.75, 0.625, 0.75, 0.625, 1.0, 0.375, 1.0, 0.125, 0.5, 0.375, 0.5, 0.375, 0.75, 0.125, 0.75, 0.625, 0.5, 0.875, 0.5, 0.875, 0.75, 0.625, 0.75])
me_cube_015.update()
me_cube_016 = bpy.data.meshes.new('Cube.016')
me_cube_016.from_pydata([(0.3308, -0.5718, -1.299), (0.5776, -0.5978, 1.285), (0.3304, 0.4965, -1.341), (0.5771, 0.6111, 1.279), (-0.494, -0.5718, -1.247), (-0.4135, -0.5978, 1.347), (-0.4944, 0.4964, -1.29), (-0.414, 0.611, 1.341)], [], [(0, 1, 3, 2), (2, 3, 7, 6), (6, 7, 5, 4), (4, 5, 1, 0), (2, 6, 4, 0), (7, 3, 1, 5)])
_uv = me_cube_016.uv_layers.new(name='UVMap')
_uv.uv.foreach_set('vector', [0.375, 0.0, 0.625, 0.0, 0.625, 0.25, 0.375, 0.25, 0.375, 0.25, 0.625, 0.25, 0.625, 0.5, 0.375, 0.5, 0.375, 0.5, 0.625, 0.5, 0.625, 0.75, 0.375, 0.75, 0.375, 0.75, 0.625, 0.75, 0.625, 1.0, 0.375, 1.0, 0.125, 0.5, 0.375, 0.5, 0.375, 0.75, 0.125, 0.75, 0.625, 0.5, 0.875, 0.5, 0.875, 0.75, 0.625, 0.75])
me_cube_016.update()
arm_armature = bpy.data.armatures.new('Armature')  # bones are not reproduced

# ---- objects
ob_cube = bpy.data.objects.new('Cube', me_cube_002)
ob_cube_001 = bpy.data.objects.new('Cube.001', me_cube_003)
ob_cube_002 = bpy.data.objects.new('Cube.002', me_cube_004)
ob_icosphere = bpy.data.objects.new('Icosphere', me_icosphere)
ob_cube_003 = bpy.data.objects.new('Cube.003', me_cube_005)
ob_cube_004 = bpy.data.objects.new('Cube.004', me_cube_006)
ob_cube_005 = bpy.data.objects.new('Cube.005', me_cube_007)
ob_cube_006 = bpy.data.objects.new('Cube.006', me_cube_001)
ob_icosphere_001 = bpy.data.objects.new('Icosphere.001', me_icosphere_001)
ob_cube_007 = bpy.data.objects.new('Cube.007', me_cube)
ob_icosphere_002 = bpy.data.objects.new('Icosphere.002', me_icosphere_002)
ob_cube_008 = bpy.data.objects.new('Cube.008', me_cube_008)
ob_icosphere_003 = bpy.data.objects.new('Icosphere.003', me_icosphere_003)
ob_cube_009 = bpy.data.objects.new('Cube.009', me_cube_009)
ob_cube_010 = bpy.data.objects.new('Cube.010', me_cube_010)
ob_icosphere_004 = bpy.data.objects.new('Icosphere.004', me_icosphere_004)
ob_icosphere_005 = bpy.data.objects.new('Icosphere.005', me_icosphere_005)
ob_cube_011 = bpy.data.objects.new('Cube.011', me_cube_011)
ob_cube_012 = bpy.data.objects.new('Cube.012', me_cube_012)
ob_cube_013 = bpy.data.objects.new('Cube.013', me_cube_013)
ob_icosphere_006 = bpy.data.objects.new('Icosphere.006', me_icosphere_006)
ob_icosphere_007 = bpy.data.objects.new('Icosphere.007', me_icosphere_007)
ob_cube_014 = bpy.data.objects.new('Cube.014', me_cube_014)
ob_cube_015 = bpy.data.objects.new('Cube.015', me_cube_015)
ob_cube_016 = bpy.data.objects.new('Cube.016', me_cube_016)
ob_armature = bpy.data.objects.new('Armature', arm_armature)

# ---- transforms, parenting, visibility, modifiers, constraints
ob_cube.parent = ob_armature
ob_cube.matrix_parent_inverse = Matrix(((1.0, -2.107e-07, -1.115e-07, -0.02223), (7.105e-15, -0.4678, 0.8838, -11.04), (-2.384e-07, -0.8838, -0.4678, 5.427), (-0.0, 0.0, -0.0, 1.0)))
ob_cube.location = (0.0, 0.0, 11.61)
ob_cube_001.parent = ob_armature
ob_cube_001.matrix_parent_inverse = Matrix(((1.0, -2.107e-07, -1.115e-07, -0.02223), (7.105e-15, -0.4678, 0.8838, -11.04), (-2.384e-07, -0.8838, -0.4678, 5.427), (-0.0, 0.0, -0.0, 1.0)))
ob_cube_001.location = (0.004711, 0.3435, 10.9)
ob_cube_002.parent = ob_armature
ob_cube_002.matrix_parent_inverse = Matrix(((1.0, -0.0, 0.0, -0.02223), (1.688e-14, 6.054e-08, 1.0, -10.54), (0.0, -1.0, 0.0, 0.2756), (-0.0, -0.0, -0.0, 1.0)))
ob_cube_002.location = (0.02148, 0.1592, 9.646)
ob_icosphere.parent = ob_armature
ob_icosphere.matrix_parent_inverse = Matrix(((-0.9505, -0.07811, -0.3008, 4.148), (0.3101, -0.1712, -0.9352, 6.981), (0.02153, -0.9821, 0.187, -1.743), (-0.0, 0.0, -0.0, 1.0)))
ob_icosphere.location = (1.03, 0.1592, 10.13)
ob_cube_003.parent = ob_armature
ob_cube_003.matrix_parent_inverse = Matrix(((-0.9532, -0.002356, -0.3023, 4.151), (0.3021, 0.03421, -0.9527, 7.129), (0.01259, -0.9994, -0.0319, 0.5078), (0.0, 0.0, 0.0, 1.0)))
ob_cube_003.location = (1.485, 0.2288, 8.993)
ob_cube_004.parent = ob_armature
ob_cube_004.matrix_parent_inverse = Matrix(((1.0, -2.384e-07, -2.597e-09, -0.02223), (1.688e-14, -0.01089, 0.9999, -8.616), (-2.384e-07, -0.9999, -0.01089, 0.3695), (-0.0, 0.0, -0.0, 1.0)))
ob_cube_004.location = (0.03519, 0.1817, 8.249)
ob_cube_005.parent = ob_armature
ob_cube_005.matrix_parent_inverse = Matrix(((1.0, -2.342e-07, 4.49e-08, -0.02223), (1.776e-14, 0.1883, 0.9821, -7.521), (-2.384e-07, -0.9821, 0.1883, -1.15), (0.0, -0.0, -0.0, 1.0)))
ob_cube_005.location = (0.02078, 0.1829, 7.128)
ob_cube_006.parent = ob_armature
ob_cube_006.matrix_parent_inverse = Matrix(((-0.9985, -0.0005626, -0.05456, 1.056), (0.05402, -0.1506, -0.9871, 3.529), (-0.007668, -0.9886, 0.1504, -0.5557), (0.0, 0.0, -0.0, 1.0)))
ob_cube_006.location = (0.7489, 0.1717, 5.015)
ob_icosphere_001.parent = ob_armature
ob_icosphere_001.matrix_parent_inverse = Matrix(((-0.9999, 2.067e-05, -0.01154, 0.9016), (0.01152, 0.05143, -0.9986, 0.2739), (0.0005684, -0.9987, -0.05143, 0.1689), (0.0, 0.0, 0.0, 1.0)))
ob_icosphere_001.location = (0.8405, 0.1592, 3.366)
ob_cube_007.parent = ob_armature
ob_cube_007.matrix_parent_inverse = Matrix(((-0.9999, 2.067e-05, -0.01154, 0.9016), (0.01152, 0.05143, -0.9986, 0.2739), (0.0005684, -0.9987, -0.05143, 0.1689), (0.0, 0.0, 0.0, 1.0)))
ob_cube_007.location = (0.881, 0.1285, 1.706)
ob_icosphere_002.parent = ob_armature
ob_icosphere_002.matrix_parent_inverse = Matrix(((-0.9995, 8.215e-05, 0.03202, 0.8884), (-0.01103, -0.9398, -0.3417, -0.9075), (0.03006, -0.3418, 0.9393, -0.249), (0.0, 0.0, -0.0, 1.0)))
ob_icosphere_002.location = (0.8871, 0.1592, 0.2153)
ob_cube_008.parent = ob_armature
ob_cube_008.matrix_parent_inverse = Matrix(((-0.9995, 8.215e-05, 0.03202, 0.8884), (-0.01103, -0.9398, -0.3417, -0.9075), (0.03006, -0.3418, 0.9393, -0.249), (0.0, 0.0, -0.0, 1.0)))
ob_cube_008.location = (0.9692, -0.1162, -0.005602)
ob_icosphere_003.parent = ob_armature
ob_icosphere_003.matrix_parent_inverse = Matrix(((-0.9974, -8.952e-05, -0.07144, 2.369), (0.06888, -0.2666, -0.9614, 5.914), (-0.01896, -0.9638, 0.2659, -1.846), (0.0, 0.0, -0.0, 1.0)))
ob_icosphere_003.location = (1.791, 0.2392, 7.995)
ob_cube_009.parent = ob_armature
ob_cube_009.matrix_parent_inverse = Matrix(((-0.9974, -8.952e-05, -0.07144, 2.369), (0.06888, -0.2666, -0.9614, 5.914), (-0.01896, -0.9638, 0.2659, -1.846), (0.0, 0.0, -0.0, 1.0)))
ob_cube_009.location = (1.879, -0.04472, 6.976)
ob_cube_010.parent = ob_armature
ob_cube_010.matrix_parent_inverse = Matrix(((-0.9999, -0.0006308, -0.01138, 1.992), (0.01085, -0.3594, -0.9331, 5.119), (-0.003502, -0.9332, 0.3593, -2.463), (0.0, 0.0, -0.0, 1.0)))
ob_cube_010.location = (1.9, -0.3752, 5.948)
ob_icosphere_004.parent = ob_armature
ob_icosphere_004.matrix_parent_inverse = Matrix(((-0.9974, 0.03671, 0.06128, -2.263), (-0.06888, -0.2666, -0.9614, 5.966), (-0.01896, -0.9631, 0.2684, -1.718), (0.0, -0.0, -0.0, 1.0)))
ob_icosphere_004.location = (-1.814, 0.2392, 7.995)
ob_icosphere_005.parent = ob_armature
ob_icosphere_005.matrix_parent_inverse = Matrix(((-0.9532, -0.02404, 0.3014, -4.089), (-0.3021, 0.03421, -0.9527, 7.124), (0.01259, -0.9991, -0.03987, 0.838), (0.0, 0.0, 0.0, 1.0)))
ob_icosphere_005.location = (-1.053, 0.1592, 10.13)
ob_cube_011.parent = ob_armature
ob_cube_011.matrix_parent_inverse = Matrix(((-0.9999, 0.007168, 0.008867, -1.935), (-0.01085, -0.3594, -0.9331, 5.19), (-0.003503, -0.9332, 0.3594, -2.266), (0.0, -0.0, -0.0, 1.0)))
ob_cube_011.location = (-1.923, -0.3752, 5.948)
ob_cube_012.parent = ob_armature
ob_cube_012.matrix_parent_inverse = Matrix(((-0.9974, 0.03671, 0.06128, -2.263), (-0.06888, -0.2666, -0.9614, 5.966), (-0.01896, -0.9631, 0.2684, -1.718), (0.0, -0.0, -0.0, 1.0)))
ob_cube_012.location = (-1.902, -0.04472, 6.976)
ob_cube_013.parent = ob_armature
ob_cube_013.matrix_parent_inverse = Matrix(((-0.9532, -0.02404, 0.3014, -4.089), (-0.3021, 0.03421, -0.9527, 7.124), (0.01259, -0.9991, -0.03987, 0.838), (0.0, 0.0, 0.0, 1.0)))
ob_cube_013.location = (-1.508, 0.2288, 8.993)
ob_icosphere_006.parent = ob_armature
ob_icosphere_006.matrix_parent_inverse = Matrix(((-0.9995, -0.02063, 0.02449, -0.8556), (0.01103, -0.9398, -0.3417, -0.7027), (0.03007, -0.3412, 0.9395, -0.1117), (-0.0, 0.0, -0.0, 1.0)))
ob_icosphere_006.location = (-0.8049, 0.1592, 0.2153)
ob_icosphere_007.parent = ob_armature
ob_icosphere_007.matrix_parent_inverse = Matrix(((-0.9999, -0.001156, 0.01148, -0.8597), (-0.01152, 0.05143, -0.9986, 0.2533), (0.0005689, -0.9987, -0.05144, 0.3909), (0.0, 0.0, 0.0, 1.0)))
ob_icosphere_007.location = (-0.7583, 0.1592, 3.366)
ob_cube_014.parent = ob_armature
ob_cube_014.matrix_parent_inverse = Matrix(((-0.9995, -0.02063, 0.02449, -0.8556), (0.01103, -0.9398, -0.3417, -0.7027), (0.03007, -0.3412, 0.9395, -0.1117), (-0.0, 0.0, -0.0, 1.0)))
ob_cube_014.location = (-0.887, -0.1162, -0.005602)
ob_cube_015.parent = ob_armature
ob_cube_015.matrix_parent_inverse = Matrix(((-0.9999, -0.001156, 0.01148, -0.8597), (-0.01152, 0.05143, -0.9986, 0.2533), (0.0005689, -0.9987, -0.05144, 0.3909), (0.0, 0.0, 0.0, 1.0)))
ob_cube_015.location = (-0.7989, 0.1285, 1.706)
ob_cube_016.parent = ob_armature
ob_cube_016.matrix_parent_inverse = Matrix(((-0.9985, 0.01574, 0.05225, -1.009), (-0.05402, -0.1506, -0.9871, 3.556), (-0.007667, -0.9885, 0.1513, -0.3508), (0.0, -0.0, -0.0, 1.0)))
ob_cube_016.location = (-0.6667, 0.1717, 5.015)
ob_armature.location = (0.02223, -0.7542, 6.559)
ob_armature.show_in_front = True

# ---- collection membership
col_collection.objects.link(ob_cube)
col_collection.objects.link(ob_cube_001)
col_collection.objects.link(ob_cube_002)
col_collection.objects.link(ob_icosphere)
col_collection.objects.link(ob_cube_003)
col_collection.objects.link(ob_cube_004)
col_collection.objects.link(ob_cube_005)
col_collection.objects.link(ob_cube_006)
col_collection.objects.link(ob_icosphere_001)
col_collection.objects.link(ob_cube_007)
col_collection.objects.link(ob_icosphere_002)
col_collection.objects.link(ob_cube_008)
col_collection.objects.link(ob_icosphere_003)
col_collection.objects.link(ob_cube_009)
col_collection.objects.link(ob_cube_010)
col_collection.objects.link(ob_icosphere_004)
col_collection.objects.link(ob_icosphere_005)
col_collection.objects.link(ob_cube_011)
col_collection.objects.link(ob_cube_012)
col_collection.objects.link(ob_cube_013)
col_collection.objects.link(ob_icosphere_006)
col_collection.objects.link(ob_icosphere_007)
col_collection.objects.link(ob_cube_014)
col_collection.objects.link(ob_cube_015)
col_collection.objects.link(ob_cube_016)
col_collection.objects.link(ob_armature)

# ---- scene / render settings (as saved in the file)
scene.frame_start = 1; scene.frame_end = 250; scene.frame_set(1)
scene.render.engine = 'BLENDER_EEVEE_NEXT'
scene.render.bake_bias = 0.0
scene.render.bake_samples = 0
scene.cycles.sampling_pattern = 'TABULATED_SOBOL'
scene.eevee.use_volume_custom_range = False
bpy.context.view_layer.update()

# ---- added for rendering (the .blend has no active camera and no usable light): camera, sun
cam_auto = bpy.data.cameras.new('AutoCamera')
cam_auto.lens = 50.0
cam_auto.sensor_width = 36.0
cam_auto.clip_end = 1000.0
ob_auto_camera = bpy.data.objects.new('AutoCamera', cam_auto)
scene.collection.objects.link(ob_auto_camera)
ob_auto_camera.location = (12.4572, -14.9554, 16.0855)
ob_auto_camera.rotation_euler = (1.09748, -7.21219e-08, 0.694738)
scene.camera = ob_auto_camera
light_auto_sun = bpy.data.lights.new('AutoSun', 'SUN')
light_auto_sun.energy = 3.0
light_auto_sun.angle = 0.0523599
ob_auto_sun = bpy.data.objects.new('AutoSun', light_auto_sun)
scene.collection.objects.link(ob_auto_sun)
ob_auto_sun.rotation_euler = (0.872665, 0.174533, 0.523599)
bpy.context.view_layer.update()

